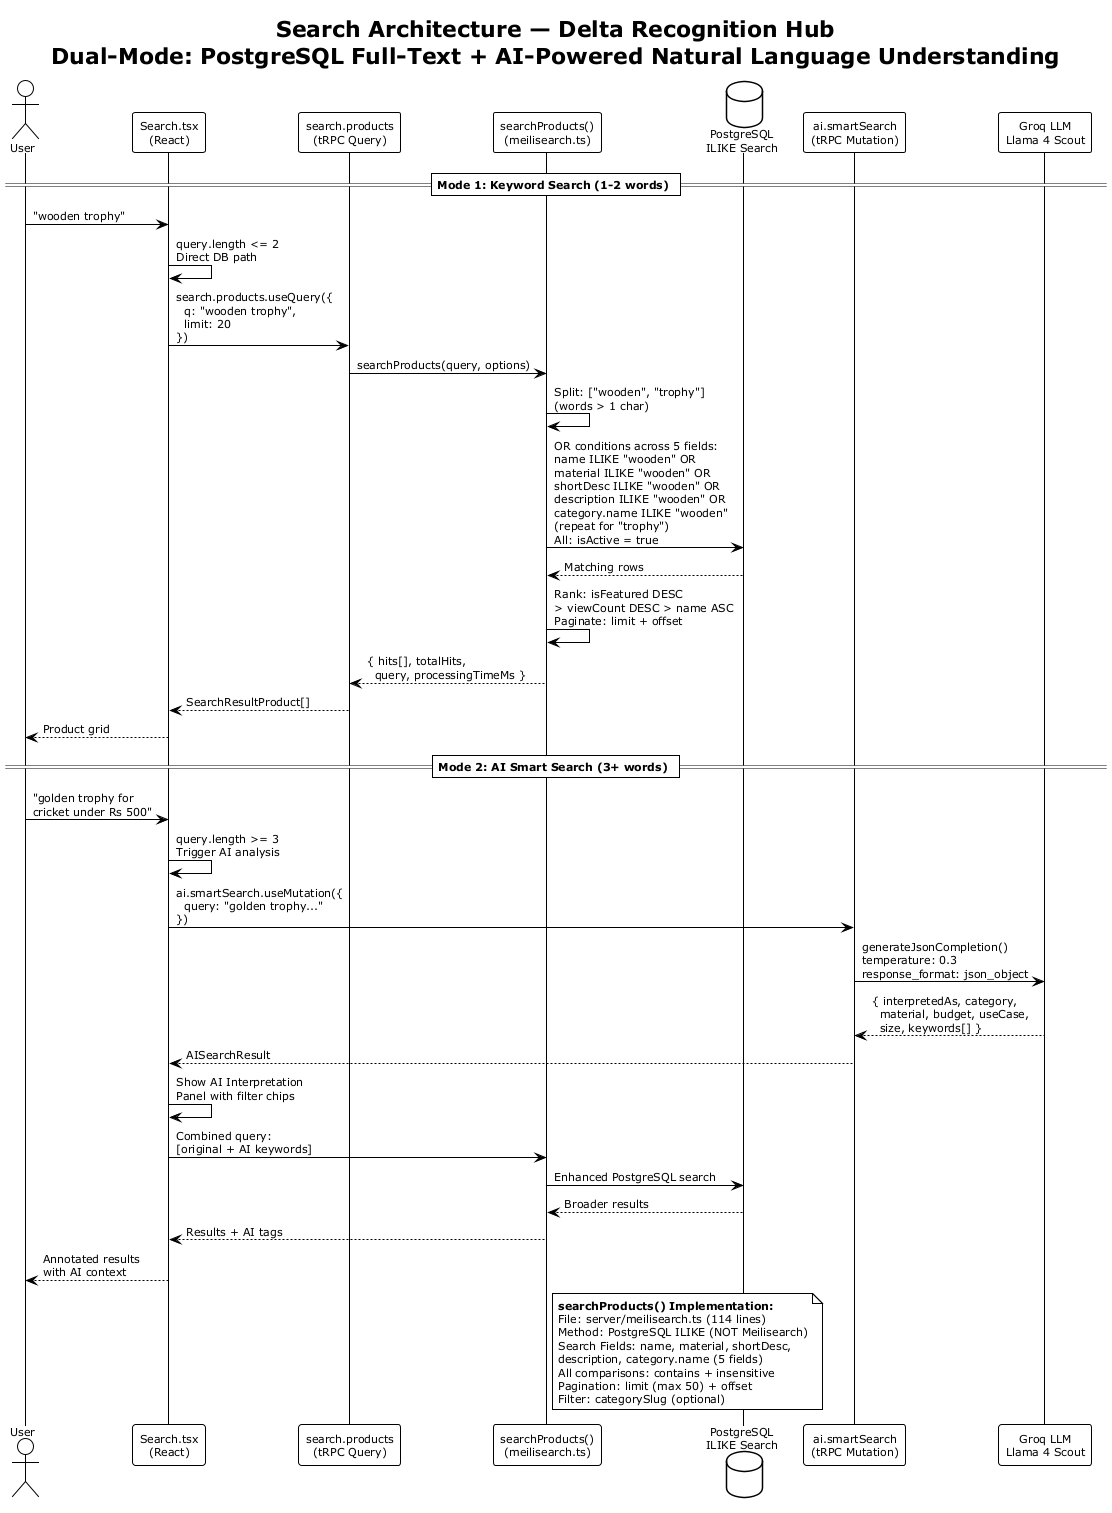

The diagram above was rendered by PlantUML. Its source (embedded in the PNG):
@startuml
!theme plain
skinparam backgroundColor #FFFFFF
skinparam defaultFontSize 11

title **Search Architecture — Delta Recognition Hub**\nDual-Mode: PostgreSQL Full-Text + AI-Powered Natural Language Understanding

actor User
participant "Search.tsx\n(React)" as UI
participant "search.products\n(tRPC Query)" as SEARCH
participant "searchProducts()\n(meilisearch.ts)" as ENGINE
database "PostgreSQL\nILIKE Search" as DB
participant "ai.smartSearch\n(tRPC Mutation)" as AI
participant "Groq LLM\nLlama 4 Scout" as GROQ

== Mode 1: Keyword Search (1-2 words) ==
User -> UI : "wooden trophy"
UI -> UI : query.length <= 2\nDirect DB path
UI -> SEARCH : search.products.useQuery({\n  q: "wooden trophy",\n  limit: 20\n})
SEARCH -> ENGINE : searchProducts(query, options)
ENGINE -> ENGINE : Split: ["wooden", "trophy"]\n(words > 1 char)
ENGINE -> DB : OR conditions across 5 fields:\nname ILIKE "wooden" OR\nmaterial ILIKE "wooden" OR\nshortDesc ILIKE "wooden" OR\ndescription ILIKE "wooden" OR\ncategory.name ILIKE "wooden"\n(repeat for "trophy")\nAll: isActive = true
DB --> ENGINE : Matching rows
ENGINE -> ENGINE : Rank: isFeatured DESC\n> viewCount DESC > name ASC\nPaginate: limit + offset
ENGINE --> SEARCH : { hits[], totalHits,\n  query, processingTimeMs }
SEARCH --> UI : SearchResultProduct[]
UI --> User : Product grid

== Mode 2: AI Smart Search (3+ words) ==
User -> UI : "golden trophy for\ncricket under Rs 500"
UI -> UI : query.length >= 3\nTrigger AI analysis
UI -> AI : ai.smartSearch.useMutation({\n  query: "golden trophy..."\n})
AI -> GROQ : generateJsonCompletion()\ntemperature: 0.3\nresponse_format: json_object
GROQ --> AI : { interpretedAs, category,\n  material, budget, useCase,\n  size, keywords[] }
AI --> UI : AISearchResult

UI -> UI : Show AI Interpretation\nPanel with filter chips
UI -> ENGINE : Combined query:\n[original + AI keywords]
ENGINE -> DB : Enhanced PostgreSQL search
DB --> ENGINE : Broader results
ENGINE --> UI : Results + AI tags
UI --> User : Annotated results\nwith AI context

note right of ENGINE
  **searchProducts() Implementation:**
  File: server/meilisearch.ts (114 lines)
  Method: PostgreSQL ILIKE (NOT Meilisearch)
  Search Fields: name, material, shortDesc,
  description, category.name (5 fields)
  All comparisons: contains + insensitive
  Pagination: limit (max 50) + offset
  Filter: categorySlug (optional)
end note

@enduml